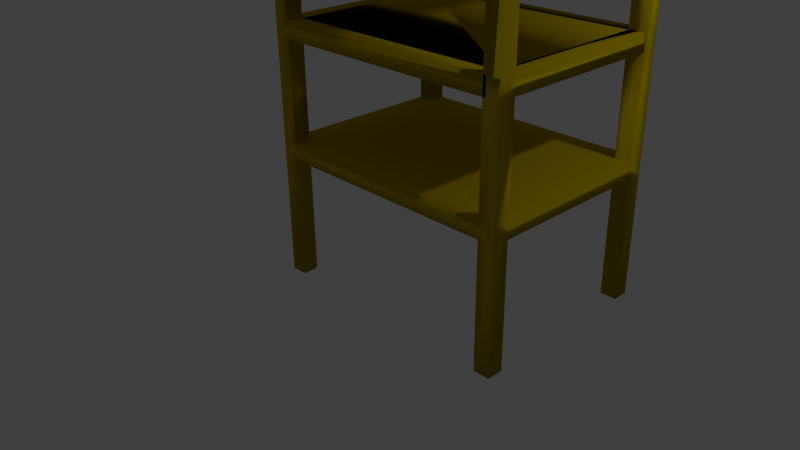 # Source: etagere.blend  (saved by Blender 2.69.0; exported with 4.5.12 LTS)
import bpy
from mathutils import Matrix  # noqa: F401  (used for matrix-valued properties, if any)

bpy.ops.wm.read_factory_settings(use_empty=True)
scene = bpy.context.scene
scene.name = 'Scene'

# ---- collections
col_collection_1 = bpy.data.collections.new('Collection 1'); scene.collection.children.link(col_collection_1)

# ---- materials (node trees are filled in below, after node groups)
mat_etagere = bpy.data.materials.new('Etagere')
mat_etagere.alpha_threshold = 0.0
mat_etagere.use_transparent_shadow = False
mat_etagere.diffuse_color = (0.5776, 0.4179, 0.002125, 1.0)
mat_etagere.roughness = 0.5
mat_etagere.line_color = (0.0, 0.0, 0.0, 1.0)

# ---- material node trees

# ---- world
world_world = bpy.data.worlds.new('World'); scene.world = world_world
world_world.color = (0.05088, 0.05088, 0.05088)
world_world.use_sun_shadow = False
world_world.sun_shadow_jitter_overblur = 0.0
world_world.cycles.sampling_method = 'MANUAL'
world_world.cycles.sample_map_resolution = 256

# ---- cameras
cam_camera = bpy.data.cameras.new('Camera')
cam_camera.clip_end = 100.0
cam_camera.lens = 35.0
cam_camera.sensor_width = 32.0
cam_camera.sensor_height = 18.0
cam_camera.ortho_scale = 7.314
cam_camera.dof.focus_distance = 0.0
cam_camera.dof.aperture_fstop = 128.0

# ---- lights
light_lamp = bpy.data.lights.new('Lamp', 'POINT')
light_lamp.transmission_factor = 0.0
light_lamp.cutoff_distance = 30.0
light_lamp.energy = 100.0
light_lamp.shadow_buffer_clip_start = 1.001
light_lamp.shadow_soft_size = 0.1
light_lamp.shadow_maximum_resolution = 0.006
light_lamp.use_absolute_resolution = True
light_lamp.cycles.use_multiple_importance_sampling = False

# ---- meshes
me_cube = bpy.data.meshes.new('Cube')
me_cube.from_pydata([(1.0, 1.0, -1.0), (1.0, -1.0, -1.0), (-1.0, -1.0, -1.0), (-1.0, 1.0, -1.0), (1.0, 1.0, 1.0), (1.0, -1.0, 1.0), (-1.0, -1.0, 1.0), (-1.0, 1.0, 1.0), (-1.143, -1.0, -1.0), (-1.143, 1.0, -1.0), (-1.143, -1.0, 1.0), (-1.143, 1.0, 1.0), (1.143, 1.0, -1.0), (1.143, -1.0, -1.0), (1.143, 1.0, 1.0), (1.143, -1.0, 1.0), (1.0, -1.2, 1.0), (-1.0, -1.2, 1.0), (-1.143, -1.2, -1.0), (-1.143, -1.2, 1.0), (1.143, -1.2, -1.0), (1.143, -1.2, 1.0), (1.0, 1.2, -1.0), (-1.0, 1.2, -1.0), (1.0, 1.2, 1.0), (-1.0, 1.2, 1.0), (-1.143, 1.2, -1.0), (-1.143, 1.2, 1.0), (1.143, 1.2, -1.0), (1.143, 1.2, 1.0), (1.0, 1.0, -16.0), (1.0, -1.0, -16.0), (-1.0, -1.0, -16.0), (-1.0, 1.0, -16.0), (-1.143, -1.0, -16.0), (-1.143, 1.0, -16.0), (1.143, 1.0, -16.0), (1.143, -1.0, -16.0), (1.0, -1.2, -16.0), (-1.0, -1.2, -16.0), (-1.143, -1.2, -16.0), (1.143, -1.2, -16.0), (1.0, 1.2, -16.0), (-1.0, 1.2, -16.0), (-1.143, 1.2, -16.0), (1.143, 1.2, -16.0), (1.0, -1.2, -1.0), (-1.0, -1.2, -1.0), (1.0, -1.0, 13.0), (-1.0, 1.0, 13.0), (-1.143, -1.0, 13.0), (-1.143, 1.0, 13.0), (1.0, 1.2, 13.0), (-1.0, 1.2, 13.0), (1.143, 1.2, 13.0), (1.0, 1.0, 13.0), (1.143, 1.0, 13.0), (1.143, -1.0, 13.0), (1.0, -1.2, 13.0), (-1.0, -1.2, 13.0), (-1.143, -1.2, 13.0), (1.143, -1.2, 13.0), (-1.143, 1.2, 13.0), (1.0, 1.0, 15.0), (1.0, -1.0, 15.0), (-1.0, -1.0, 15.0), (-1.0, 1.0, 15.0), (-1.143, -1.0, 15.0), (-1.143, 1.0, 15.0), (1.143, 1.0, 15.0), (1.0, -1.2, 15.0), (-1.0, -1.2, 15.0), (-1.143, -1.2, 15.0), (1.143, -1.2, 15.0), (1.0, 1.2, 15.0), (-1.0, 1.2, 15.0), (-1.143, 1.2, 15.0), (1.143, 1.2, 15.0), (-1.0, -1.0, 13.0), (1.143, -1.0, 15.0), (1.0, 1.006, 13.0), (-1.0, 1.006, 13.0), (-1.143, 1.006, 13.0), (1.143, 1.006, 13.0), (1.0, 1.006, 15.0), (-1.0, 1.006, 15.0), (-1.143, 1.006, 15.0), (1.143, 1.006, 15.0), (1.024, -1.0, 13.0), (1.024, 1.0, 13.0), (1.024, -1.2, 13.0), (1.024, 1.2, 13.0), (1.024, -1.0, 15.0), (1.024, 1.0, 15.0), (1.024, -1.2, 15.0), (1.024, 1.2, 15.0), (1.0, -1.0, 15.0), (1.0, -1.2, 15.0), (1.143, -1.2, 15.0), (1.143, -1.0, 15.0), (1.0, 1.0, 28.0), (-1.0, -1.0, 28.0), (-1.0, 1.0, 28.0), (-1.143, -1.0, 28.0), (-1.143, 1.0, 28.0), (1.143, 1.0, 28.0), (-1.0, -1.2, 28.0), (-1.143, -1.2, 28.0), (1.0, 1.2, 28.0), (-1.0, 1.2, 28.0), (-1.143, 1.2, 28.0), (1.143, 1.2, 28.0), (1.0, -1.0, 28.0), (1.0, -1.2, 28.0), (1.143, -1.2, 28.0), (1.143, -1.0, 28.0), (1.0, 1.0, 28.0), (-1.0, -1.0, 28.0), (-1.0, 1.0, 28.0), (-1.143, -1.0, 28.0), (-1.143, 1.0, 28.0), (1.143, 1.0, 28.0), (-1.0, -1.2, 28.0), (-1.143, -1.2, 28.0), (1.0, 1.2, 28.0), (-1.0, 1.2, 28.0), (-1.143, 1.2, 28.0), (1.143, 1.2, 28.0), (1.0, -1.0, 28.0), (1.0, -1.2, 28.0), (1.143, -1.2, 28.0), (1.143, -1.0, 28.0), (1.0, 1.0, 30.0), (-1.0, -1.0, 30.0), (-1.0, 1.0, 30.0), (-1.143, -1.0, 30.0), (-1.143, 1.0, 30.0), (1.143, 1.0, 30.0), (-1.0, -1.2, 30.0), (-1.143, -1.2, 30.0), (1.0, 1.2, 30.0), (-1.0, 1.2, 30.0), (-1.143, 1.2, 30.0), (1.143, 1.2, 30.0), (1.0, -1.0, 30.0), (1.0, -1.2, 30.0), (1.143, -1.2, 30.0), (1.143, -1.0, 30.0), (-1.0, 1.0, 28.0), (-1.0, 1.2, 28.0), (-1.0, -1.0, 28.0), (-1.0, -1.2, 28.0), (-1.0, 1.0, 30.0), (-1.0, 1.2, 30.0), (-1.0, -1.0, 30.0), (-1.0, -1.2, 30.0), (1.0, 1.0, 28.0), (-1.0, 1.0, 28.0), (-1.143, 1.0, 28.0), (1.143, 1.0, 28.0), (1.0, 1.0, 30.0), (-1.0, 1.0, 30.0), (-1.143, 1.0, 30.0), (1.143, 1.0, 30.0), (1.0, -1.0, 28.0), (-1.0, -1.0, 28.0), (-1.143, -1.0, 28.0), (1.143, -1.0, 28.0), (1.0, -1.0, 30.0), (-1.0, -1.0, 30.0), (-1.143, -1.0, 30.0), (1.143, -1.0, 30.0)], [(132, 144), (152, 154), (148, 150), (116, 128)], [(0, 1, 2, 3), (4, 7, 6, 5), (4, 5, 15, 14), (13, 15, 21, 20), (6, 7, 11, 10), (14, 12, 28, 29), (8, 10, 11, 9), (3, 2, 8, 9), (12, 14, 15, 13), (0, 22, 42, 30), (1, 0, 12, 13), (1, 13, 37, 31), (10, 8, 18, 19), (5, 6, 17, 16), (24, 22, 23, 25), (25, 23, 26, 27), (22, 24, 29, 28), (13, 20, 41, 37), (9, 11, 27, 26), (7, 4, 24, 25), (0, 3, 23, 22), (31, 37, 41, 38), (36, 30, 42, 45), (34, 32, 39, 40), (33, 35, 44, 43), (9, 26, 44, 35), (22, 28, 45, 42), (28, 12, 36, 45), (3, 9, 35, 33), (18, 8, 34, 40), (12, 0, 30, 36), (23, 3, 33, 43), (8, 2, 32, 34), (26, 23, 43, 44), (29, 24, 52, 54), (11, 7, 49, 51), (7, 25, 53, 49), (58, 61, 73, 70), (96, 97, 113, 112), (71, 65, 101, 106), (98, 99, 115, 114), (71, 59, 90, 94), (60, 59, 71, 72), (55, 56, 69, 63), (83, 80, 84, 87), (81, 82, 86, 85), (90, 88, 92, 94), (89, 91, 95, 93), (75, 66, 93, 95), (65, 71, 94, 92), (15, 5, 48, 57), (25, 27, 62, 53), (20, 46, 38, 41), (47, 17, 19, 18), (16, 46, 20, 21), (21, 15, 57, 61), (2, 1, 46, 47), (6, 10, 50, 78), (47, 18, 40, 39), (2, 47, 39, 32), (46, 1, 31, 38), (46, 16, 17, 47), (16, 21, 61, 58), (27, 11, 51, 62), (10, 19, 60, 50), (24, 4, 55, 52), (5, 16, 58, 48), (4, 14, 56, 55), (19, 17, 59, 60), (14, 29, 54, 56), (17, 6, 78, 59), (62, 51, 68, 76), (48, 58, 70, 64), (73, 79, 99, 98), (51, 49, 66, 68), (52, 55, 63, 74), (53, 62, 76, 75), (61, 57, 79, 73), (78, 65, 92, 88), (56, 54, 77, 69), (54, 52, 74, 77), (50, 60, 72, 67), (65, 78, 81, 85), (50, 67, 86, 82), (79, 57, 83, 87), (48, 64, 84, 80), (64, 79, 87, 84), (67, 65, 85, 86), (57, 48, 80, 83), (78, 50, 82, 81), (53, 75, 95, 91), (66, 49, 89, 93), (49, 53, 91, 89), (59, 78, 88, 90), (65, 66, 85, 84, 93, 92, 64), (49, 78, 48, 88, 89, 80, 81), (75, 76, 110, 109), (79, 64, 96, 99), (64, 70, 97, 96), (70, 73, 98, 97), (100, 105, 121, 116), (114, 115, 131, 130), (106, 101, 117, 122), (109, 110, 126, 125), (63, 69, 105, 100), (66, 75, 109, 102), (65, 67, 103, 101), (69, 77, 111, 105), (77, 74, 108, 111), (67, 72, 107, 103), (99, 96, 112, 115), (97, 98, 114, 113), (72, 71, 106, 107), (68, 66, 102, 104), (76, 68, 104, 110), (74, 63, 100, 108), (131, 128, 144, 147), (123, 122, 138, 139), (119, 123, 139, 135), (127, 124, 140, 143), (112, 113, 129, 128), (101, 103, 119, 117), (102, 109, 125, 118), (105, 111, 127, 121), (111, 108, 124, 127), (103, 107, 123, 119), (107, 106, 122, 123), (115, 112, 128, 131), (104, 102, 118, 120), (113, 114, 130, 129), (110, 104, 120, 126), (108, 100, 116, 124), (132, 137, 143, 140), (133, 135, 139, 138), (136, 134, 141, 142), (147, 144, 145, 146), (132, 116, 156, 160), (129, 130, 146, 145), (126, 120, 136, 142), (129, 145, 155, 151), (125, 126, 142, 141), (122, 117, 133, 138), (130, 131, 147, 146), (121, 137, 163, 159), (116, 132, 152, 148), (117, 119, 135, 133), (118, 125, 141, 134), (121, 127, 143, 137), (149, 148, 152, 153), (150, 151, 155, 154), (144, 128, 150, 154), (140, 124, 149, 153), (145, 144, 154, 155), (132, 140, 153, 152), (128, 129, 151, 150), (124, 116, 148, 149), (160, 156, 164, 168), (159, 163, 171, 167), (118, 134, 161, 157), (136, 120, 158, 162), (137, 132, 160, 163), (134, 136, 162, 161), (116, 121, 159, 156), (120, 118, 157, 158), (166, 165, 169, 170), (164, 167, 171, 168), (157, 161, 169, 165), (162, 158, 166, 170), (163, 160, 168, 171), (161, 162, 170, 169), (156, 159, 167, 164), (158, 157, 165, 166), (169, 154, 161, 152, 160, 132, 168, 144), (164, 116, 156, 148, 157, 150, 165, 128), (154, 160, 152, 161), (132, 169, 144, 168)])
me_cube.polygons.foreach_set('use_smooth', [True] * 176)
me_cube.materials.append(mat_etagere)
me_cube.use_remesh_preserve_volume = False
me_cube.use_remesh_preserve_attributes = False
me_cube.use_mirror_vertex_groups = False
me_cube.update()

# ---- objects
ob_etagere = bpy.data.objects.new('Etagere', me_cube)
ob_lamp = bpy.data.objects.new('Lamp', light_lamp)
ob_camera = bpy.data.objects.new('Camera', cam_camera)

# ---- transforms, parenting, visibility, modifiers, constraints
ob_etagere.location = (0.0, 0.0, 1.639)
ob_etagere.scale = (1.4, 1.0, 0.1)
ob_etagere.lock_rotations_4d = False
ob_etagere.empty_display_type = 'ARROWS'
ob_etagere.lineart.crease_threshold = 0.0
ob_lamp.location = (4.076, 1.005, 5.904)
ob_lamp.rotation_euler = (0.6503, 0.05522, 1.866)
ob_lamp.lock_rotations_4d = False
ob_lamp.empty_display_type = 'ARROWS'
ob_lamp.color = (0.0, 0.0, 0.0, 0.0)
ob_lamp.lineart.crease_threshold = 0.0
ob_camera.location = (6.25, -6.721, 5.344)
ob_camera.rotation_euler = (1.109, 0.01082, 0.8149)
ob_camera.scale = (1.077, 1.017, 1.07)
ob_camera.lock_rotations_4d = False
ob_camera.empty_display_type = 'ARROWS'
ob_camera.color = (0.0, 0.0, 0.0, 0.0)
ob_camera.display_type = 'WIRE'
ob_camera.lineart.crease_threshold = 0.0

# ---- collection membership
col_collection_1.objects.link(ob_etagere)
col_collection_1.objects.link(ob_lamp)
col_collection_1.objects.link(ob_camera)

# ---- scene / render settings (as saved in the file)
scene.camera = ob_camera
scene.frame_start = 1; scene.frame_end = 250; scene.frame_set(1)
scene.render.engine = 'BLENDER_EEVEE_NEXT'
scene.render.image_settings.compression = 90
scene.render.resolution_percentage = 50
scene.render.dither_intensity = 0.0
scene.cycles.use_denoising = False
scene.cycles.samples = 10
scene.cycles.sampling_pattern = 'TABULATED_SOBOL'
scene.cycles.light_sampling_threshold = 0.0
scene.cycles.use_adaptive_sampling = False
scene.cycles.use_light_tree = False
scene.cycles.blur_glossy = 0.0
scene.cycles.volume_bounces = 1
scene.cycles.pixel_filter_type = 'GAUSSIAN'
scene.cycles.sample_clamp_indirect = 0.0
scene.view_settings.view_transform = 'Standard'
bpy.context.view_layer.update()
